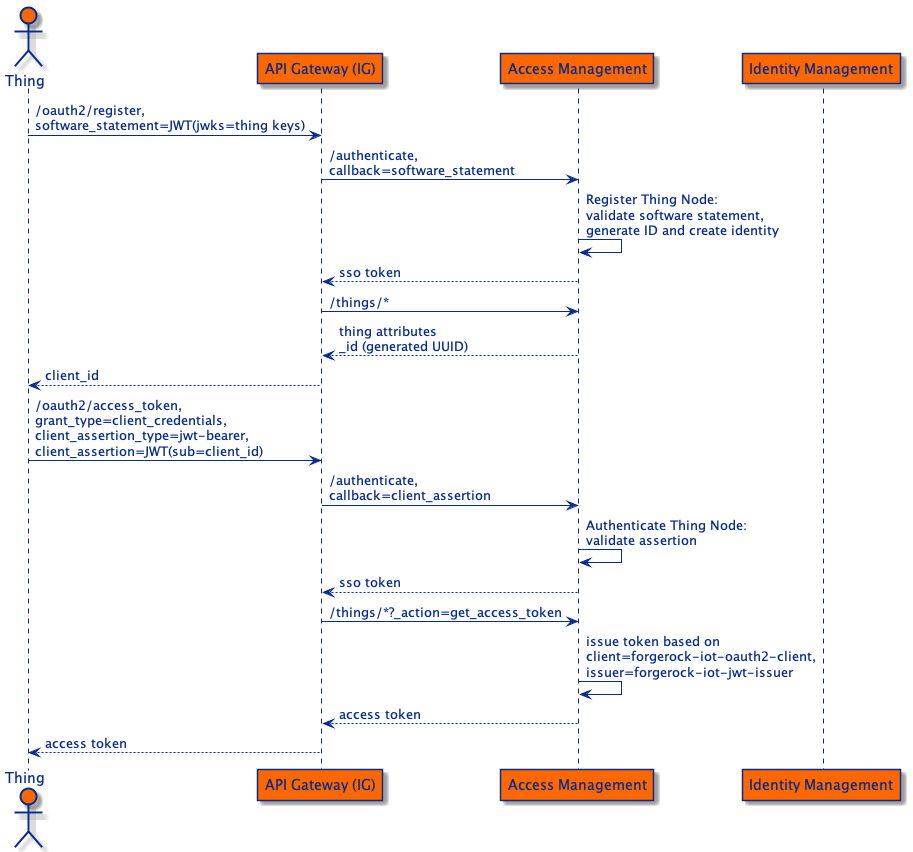

The diagram above was rendered by PlantUML. Its source (embedded in the PNG):
@startuml

skinparam sequence {
    ArrowFontColor #062b8c
    ArrowColor #062b8c
    LifeLineBorderColor #062b8c

    ParticipantBorderColor #062b8c
    ParticipantBackgroundColor #fc6700
    ParticipantFontColor #062b8c

    ActorBorderColor #062b8c
    ActorBackgroundColor #fc6700
    ActorFontColor #062b8c
}

'actor "Manufacturer" as man
actor "Thing" as thing
participant "API Gateway (IG)" as ag
participant "Access Management" as am
participant "Identity Management" as idm

thing -> ag : /oauth2/register,\nsoftware_statement=JWT(jwks=thing keys)
ag -> am: /authenticate,\ncallback=software_statement
am -> am : Register Thing Node:\nvalidate software statement,\ngenerate ID and create identity
am --> ag : sso token
ag -> am : /things/*
am --> ag : thing attributes\n_id (generated UUID)
ag --> thing : client_id

thing -> ag : /oauth2/access_token,\ngrant_type=client_credentials,\nclient_assertion_type=jwt-bearer,\nclient_assertion=JWT(sub=client_id)
ag -> am: /authenticate,\ncallback=client_assertion
am -> am : Authenticate Thing Node:\nvalidate assertion
am --> ag : sso token
ag -> am : /things/*?_action=get_access_token
am -> am : issue token based on\nclient=forgerock-iot-oauth2-client,\nissuer=forgerock-iot-jwt-issuer
am --> ag : access token
ag --> thing : access token

'thing -> ag : /thing,\nauth=access_token
'ag -> idm: /info/login,\nauth=access_token
'idm -> ag: FR id of Thing
'ag -> idm : /managed/thing///id//,\nauth=access_token
'idm --> ag : attributes
'ag --> thing : attributes

@enduml